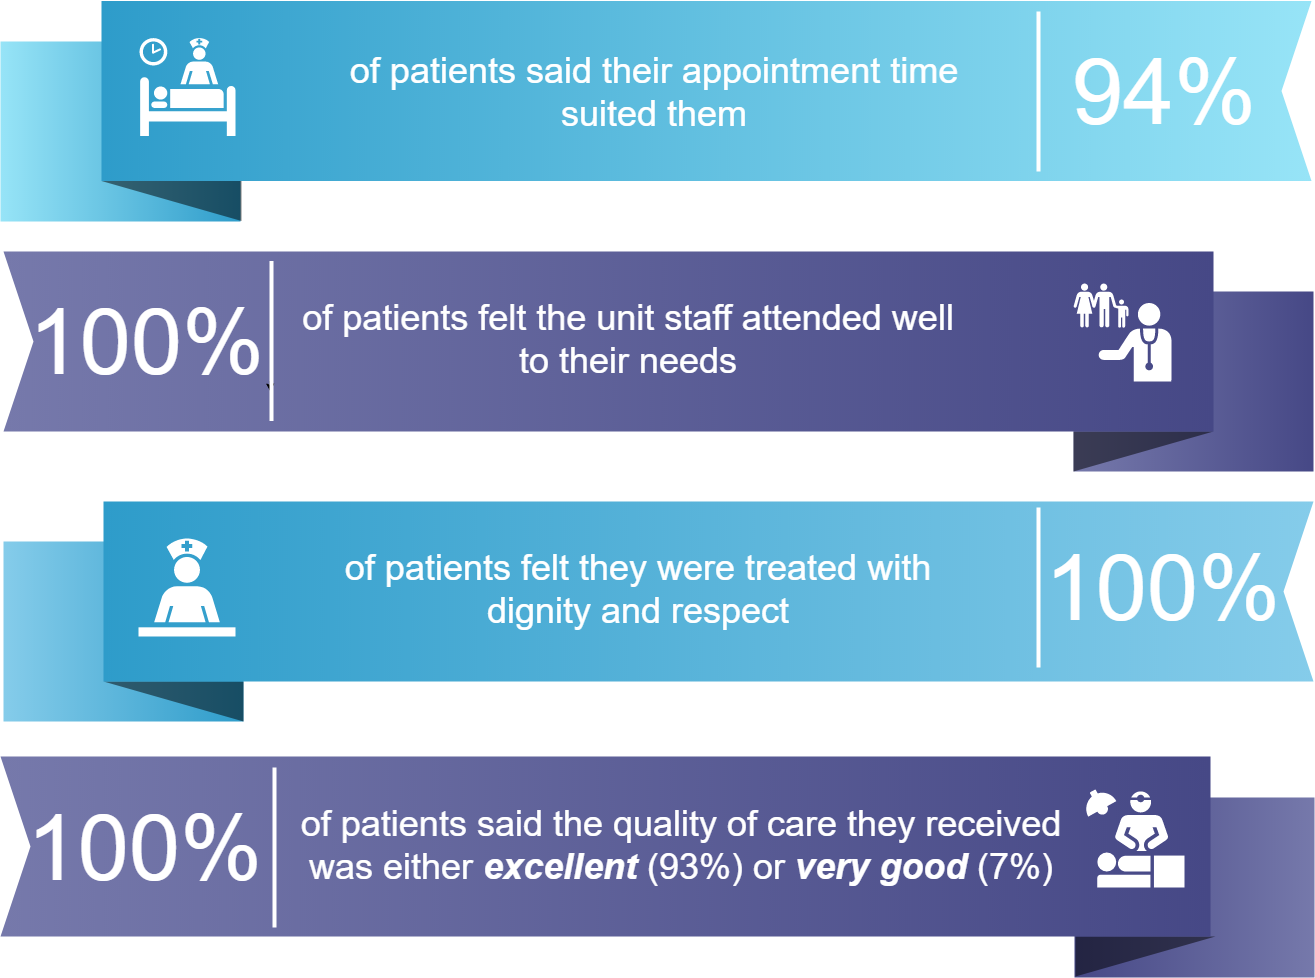

The diagram above was exported from draw.io. Its source (the exported page's mxGraphModel, read from the mxfile embedded in the PNG):
<mxGraphModel dx="1673" dy="936" grid="1" gridSize="10" guides="1" tooltips="1" connect="1" arrows="1" fold="1" page="1" pageScale="1.5" pageWidth="1169" pageHeight="826" background="#ffffff" math="0" shadow="0">
  <root>
    <mxCell id="0" style=";html=1;" />
    <mxCell id="1" style=";html=1;" parent="0" />
    <mxCell id="869962fe87da545-3" value="" style="whiteSpace=wrap;html=1;rounded=0;shadow=0;dashed=0;strokeWidth=1;fontFamily=Tahoma;fontSize=10;fontColor=#FFFFFF;strokeColor=none;fillColor=#7679AB;gradientColor=#464886;gradientDirection=west;" parent="1" vertex="1">
      <mxGeometry x="1371" y="1226" width="240" height="180" as="geometry" />
    </mxCell>
    <mxCell id="869962fe87da545-4" value="" style="verticalLabelPosition=bottom;verticalAlign=top;html=1;strokeWidth=1;shape=mxgraph.basic.orthogonal_triangle;rounded=0;shadow=0;dashed=0;fontFamily=Tahoma;fontSize=10;fontColor=#FFFFFF;flipV=1;fillColor=#000000;strokeColor=none;opacity=50;" parent="1" vertex="1">
      <mxGeometry x="1372" y="1365" width="140" height="40" as="geometry" />
    </mxCell>
    <mxCell id="869962fe87da545-6" value="" style="whiteSpace=wrap;html=1;rounded=0;shadow=0;dashed=0;strokeWidth=1;fontFamily=Tahoma;fontSize=10;fontColor=#FFFFFF;strokeColor=none;fillColor=#2E9CCA;gradientColor=#97E4F7;gradientDirection=east;flipH=1;" parent="1" vertex="1">
      <mxGeometry x="297" y="470" width="240" height="180" as="geometry" />
    </mxCell>
    <mxCell id="869962fe87da545-7" value="" style="verticalLabelPosition=bottom;verticalAlign=top;html=1;strokeWidth=1;shape=mxgraph.basic.orthogonal_triangle;rounded=0;shadow=0;dashed=0;fontFamily=Tahoma;fontSize=10;fontColor=#FFFFFF;flipV=1;fillColor=#000000;strokeColor=none;opacity=50;flipH=1;" parent="1" vertex="1">
      <mxGeometry x="398" y="609.5" width="140" height="40" as="geometry" />
    </mxCell>
    <mxCell id="869962fe87da545-9" value="" style="whiteSpace=wrap;html=1;rounded=0;shadow=0;dashed=0;strokeWidth=1;fontFamily=Tahoma;fontSize=10;fontColor=#FFFFFF;strokeColor=none;fillColor=#464886;gradientColor=#7679AB;gradientDirection=west;" parent="1" vertex="1">
      <mxGeometry x="1370" y="720" width="240" height="180" as="geometry" />
    </mxCell>
    <mxCell id="869962fe87da545-10" value="" style="verticalLabelPosition=bottom;verticalAlign=top;html=1;strokeWidth=1;shape=mxgraph.basic.orthogonal_triangle;rounded=0;shadow=0;dashed=0;fontFamily=Tahoma;fontSize=10;fontColor=#FFFFFF;flipV=1;fillColor=#000000;strokeColor=none;opacity=50;" parent="1" vertex="1">
      <mxGeometry x="1370" y="860" width="140" height="40" as="geometry" />
    </mxCell>
    <mxCell id="869962fe87da545-12" value="" style="whiteSpace=wrap;html=1;rounded=0;shadow=0;dashed=0;strokeWidth=1;fontFamily=Tahoma;fontSize=10;fontColor=#FFFFFF;strokeColor=none;fillColor=#85CCEA;gradientColor=#2E9CCA;gradientDirection=west;flipH=1;" parent="1" vertex="1">
      <mxGeometry x="300" y="970" width="240" height="180" as="geometry" />
    </mxCell>
    <mxCell id="869962fe87da545-13" value="" style="verticalLabelPosition=bottom;verticalAlign=top;html=1;strokeWidth=1;shape=mxgraph.basic.orthogonal_triangle;rounded=0;shadow=0;dashed=0;fontFamily=Tahoma;fontSize=10;fontColor=#FFFFFF;flipV=1;fillColor=#000000;strokeColor=none;opacity=50;flipH=1;" parent="1" vertex="1">
      <mxGeometry x="400" y="1110" width="140" height="40" as="geometry" />
    </mxCell>
    <mxCell id="869962fe87da545-2" value="" style="html=1;shadow=0;dashed=0;align=center;verticalAlign=middle;shape=mxgraph.arrows2.arrow;dy=0;dx=0;notch=30;rounded=0;strokeColor=none;strokeWidth=1;fillColor=#464886;fontFamily=Tahoma;fontSize=10;fontColor=#FFFFFF;gradientColor=#7679AB;gradientDirection=west;" parent="1" vertex="1">
      <mxGeometry x="297" y="1185" width="1210" height="180" as="geometry" />
    </mxCell>
    <mxCell id="869962fe87da545-8" value="" style="html=1;shadow=0;dashed=0;align=center;verticalAlign=middle;shape=mxgraph.arrows2.arrow;dy=0;dx=0;notch=30;rounded=0;strokeColor=none;strokeWidth=1;fillColor=#2E9CCA;fontFamily=Tahoma;fontSize=10;fontColor=#FFFFFF;gradientColor=#97E4F7;gradientDirection=west;flipH=1;" parent="1" vertex="1">
      <mxGeometry x="398" y="429.5" width="1210" height="180" as="geometry" />
    </mxCell>
    <mxCell id="869962fe87da545-11" value="" style="html=1;shadow=0;dashed=0;align=center;verticalAlign=middle;shape=mxgraph.arrows2.arrow;dy=0;dx=0;notch=30;rounded=0;strokeColor=none;strokeWidth=1;fillColor=#464886;fontFamily=Tahoma;fontSize=10;fontColor=#FFFFFF;gradientColor=#7679AB;gradientDirection=west;" parent="1" vertex="1">
      <mxGeometry x="300" y="680" width="1210" height="180" as="geometry" />
    </mxCell>
    <mxCell id="869962fe87da545-14" value="" style="html=1;shadow=0;dashed=0;align=center;verticalAlign=middle;shape=mxgraph.arrows2.arrow;dy=0;dx=0;notch=30;rounded=0;strokeColor=none;strokeWidth=1;fillColor=#2E9CCA;fontFamily=Tahoma;fontSize=10;fontColor=#FFFFFF;gradientColor=#85ccea;gradientDirection=west;flipH=1;" parent="1" vertex="1">
      <mxGeometry x="400" y="930" width="1210" height="180" as="geometry" />
    </mxCell>
    <mxCell id="869962fe87da545-19" value="&lt;div&gt;&lt;font style=&quot;font-size: 92px&quot;&gt;100%&lt;/font&gt;&lt;/div&gt;" style="text;html=1;strokeColor=none;fillColor=none;align=right;verticalAlign=middle;whiteSpace=wrap;rounded=0;shadow=0;dashed=0;fontFamily=Helvetica;fontSize=92;fontColor=#FFFFFF;" parent="1" vertex="1">
      <mxGeometry x="350" y="1186" width="210" height="180" as="geometry" />
    </mxCell>
    <mxCell id="869962fe87da545-20" value="94%" style="text;html=1;strokeColor=none;fillColor=none;align=center;verticalAlign=middle;whiteSpace=wrap;rounded=0;shadow=0;dashed=0;fontFamily=Helvetica;fontSize=92;fontColor=#FFFFFF;" parent="1" vertex="1">
      <mxGeometry x="1360" y="430" width="200" height="180" as="geometry" />
    </mxCell>
    <mxCell id="869962fe87da545-22" value="&lt;font style=&quot;font-size: 92px&quot;&gt;100%&lt;br&gt;&lt;/font&gt;" style="text;html=1;strokeColor=none;fillColor=none;align=right;verticalAlign=middle;whiteSpace=wrap;rounded=0;shadow=0;dashed=0;fontFamily=Helvetica;fontSize=150;fontColor=#FFFFFF;" parent="1" vertex="1">
      <mxGeometry x="1378" y="906" width="200" height="180" as="geometry" />
    </mxCell>
    <mxCell id="869962fe87da545-24" value="" style="line;strokeWidth=4;direction=south;html=1;rounded=0;shadow=0;dashed=0;fillColor=none;gradientColor=#AD0002;fontFamily=Helvetica;fontSize=150;fontColor=#FFFFFF;align=right;strokeColor=#FFFFFF;" parent="1" vertex="1">
      <mxGeometry x="566" y="1196" width="10" height="160" as="geometry" />
    </mxCell>
    <mxCell id="869962fe87da545-25" value="" style="line;strokeWidth=4;direction=south;html=1;rounded=0;shadow=0;dashed=0;fillColor=none;gradientColor=#AD0002;fontFamily=Helvetica;fontSize=150;fontColor=#FFFFFF;align=right;strokeColor=#FFFFFF;" parent="1" vertex="1">
      <mxGeometry x="1330" y="440" width="10" height="160" as="geometry" />
    </mxCell>
    <mxCell id="869962fe87da545-27" value="" style="line;strokeWidth=4;direction=south;html=1;rounded=0;shadow=0;dashed=0;fillColor=none;gradientColor=#AD0002;fontFamily=Helvetica;fontSize=150;fontColor=#FFFFFF;align=right;strokeColor=#FFFFFF;" parent="1" vertex="1">
      <mxGeometry x="1330" y="936" width="10" height="160" as="geometry" />
    </mxCell>
    <mxCell id="B7cmJLeV-fHhTNSpSyID-15" value="&lt;div style=&quot;font-size: 36px&quot; align=&quot;center&quot;&gt;&lt;font style=&quot;font-size: 36px&quot;&gt;&lt;font style=&quot;font-size: 36px&quot;&gt;of patients said the quality of care they received was either &lt;b&gt;&lt;i&gt;excellent&lt;/i&gt;&lt;/b&gt; (93%) or &lt;i&gt;&lt;b&gt;very good &lt;/b&gt;&lt;/i&gt;(7%)&lt;/font&gt;&lt;/font&gt;&lt;br&gt;&lt;/div&gt;" style="text;html=1;strokeColor=none;fillColor=none;spacing=5;spacingTop=-20;whiteSpace=wrap;overflow=hidden;rounded=0;shadow=0;dashed=0;fontFamily=Helvetica;fontSize=12;fontColor=#FFFFFF;align=center;verticalAlign=middle;" parent="1" vertex="1">
      <mxGeometry x="587.5" y="1213" width="780" height="140" as="geometry" />
    </mxCell>
    <mxCell id="B7cmJLeV-fHhTNSpSyID-16" value="" style="shape=mxgraph.signs.healthcare.care_staff_area;html=1;pointerEvents=1;fillColor=#FFFFFF;strokeColor=none;verticalLabelPosition=bottom;verticalAlign=top;align=center;" parent="1" vertex="1">
      <mxGeometry x="435" y="967" width="97" height="98" as="geometry" />
    </mxCell>
    <mxCell id="B7cmJLeV-fHhTNSpSyID-17" value="&lt;div&gt;&lt;font style=&quot;font-size: 36px&quot;&gt;of patients &lt;/font&gt;&lt;font style=&quot;font-size: 36px&quot;&gt;said their appointment time&lt;/font&gt;&lt;/div&gt;&lt;div&gt;&lt;font style=&quot;font-size: 36px&quot;&gt; suited them&lt;/font&gt;&lt;/div&gt;" style="text;html=1;strokeColor=none;fillColor=none;spacing=5;spacingTop=-20;whiteSpace=wrap;overflow=hidden;rounded=0;shadow=0;dashed=0;fontFamily=Helvetica;fontSize=12;fontColor=#FFFFFF;align=center;verticalAlign=middle;" parent="1" vertex="1">
      <mxGeometry x="573" y="459.5" width="753" height="140" as="geometry" />
    </mxCell>
    <mxCell id="B7cmJLeV-fHhTNSpSyID-18" value="&lt;font style=&quot;font-size: 36px&quot;&gt;of patients &lt;/font&gt;&lt;font style=&quot;font-size: 36px&quot;&gt;&lt;font style=&quot;font-size: 36px&quot;&gt;felt the unit staff attended well to their needs&lt;/font&gt;&lt;br&gt;&lt;/font&gt;" style="text;html=1;strokeColor=none;fillColor=none;spacing=5;spacingTop=-20;whiteSpace=wrap;overflow=hidden;rounded=0;shadow=0;dashed=0;fontFamily=Helvetica;fontSize=12;fontColor=#FFFFFF;align=center;verticalAlign=middle;" parent="1" vertex="1">
      <mxGeometry x="590" y="706.5" width="670" height="140" as="geometry" />
    </mxCell>
    <mxCell id="B7cmJLeV-fHhTNSpSyID-19" value="&lt;font style=&quot;font-size: 36px&quot;&gt;&lt;font style=&quot;font-size: 36px&quot;&gt;of patients felt they were treated with dignity and respect&lt;/font&gt;&lt;br&gt;&lt;/font&gt;" style="text;html=1;strokeColor=none;fillColor=none;spacing=5;spacingTop=-20;whiteSpace=wrap;overflow=hidden;rounded=0;shadow=0;dashed=0;fontFamily=Helvetica;fontSize=12;fontColor=#FFFFFF;align=center;verticalAlign=middle;" parent="1" vertex="1">
      <mxGeometry x="600" y="957" width="670" height="140" as="geometry" />
    </mxCell>
    <mxCell id="B7cmJLeV-fHhTNSpSyID-23" style="edgeStyle=orthogonalEdgeStyle;rounded=0;orthogonalLoop=1;jettySize=auto;html=1;exitX=0.75;exitY=0.5;exitDx=0;exitDy=0;exitPerimeter=0;entryX=0.815;entryY=0.467;entryDx=0;entryDy=0;entryPerimeter=0;fontSize=96;" parent="1" edge="1">
      <mxGeometry relative="1" as="geometry">
        <mxPoint x="566.6666666666665" y="809.6666666666667" as="sourcePoint" />
        <mxPoint x="566.6666666666665" y="820.3333333333333" as="targetPoint" />
      </mxGeometry>
    </mxCell>
    <mxCell id="B7cmJLeV-fHhTNSpSyID-24" value="&lt;font style=&quot;font-size: 92px&quot;&gt;100%&lt;br&gt;&lt;/font&gt;" style="text;html=1;strokeColor=none;fillColor=none;align=right;verticalAlign=middle;whiteSpace=wrap;rounded=0;shadow=0;dashed=0;fontFamily=Helvetica;fontSize=150;fontColor=#FFFFFF;" parent="1" vertex="1">
      <mxGeometry x="362" y="659.5" width="200" height="180" as="geometry" />
    </mxCell>
    <mxCell id="B7cmJLeV-fHhTNSpSyID-26" value="" style="line;strokeWidth=4;direction=south;html=1;rounded=0;shadow=0;dashed=0;fillColor=none;gradientColor=#AD0002;fontFamily=Helvetica;fontSize=150;fontColor=#FFFFFF;align=right;strokeColor=#FFFFFF;" parent="1" vertex="1">
      <mxGeometry x="563" y="689.5" width="10" height="160" as="geometry" />
    </mxCell>
    <mxCell id="zgxKQjGgfxHOvuAk6rbu-1" value="" style="shape=mxgraph.signs.healthcare.family_practice;html=1;pointerEvents=1;fillColor=#FFFFFF;strokeColor=none;verticalLabelPosition=bottom;verticalAlign=top;align=center;" parent="1" vertex="1">
      <mxGeometry x="1370" y="712" width="98" height="98" as="geometry" />
    </mxCell>
    <mxCell id="zgxKQjGgfxHOvuAk6rbu-11" value="" style="shape=mxgraph.signs.healthcare.surgery;html=1;pointerEvents=1;fillColor=#FFFFFF;strokeColor=none;verticalLabelPosition=bottom;verticalAlign=top;align=center;" parent="1" vertex="1">
      <mxGeometry x="1381" y="1218" width="100" height="98" as="geometry" />
    </mxCell>
    <mxCell id="zgxKQjGgfxHOvuAk6rbu-14" value="" style="shape=mxgraph.signs.healthcare.inpatient;html=1;pointerEvents=1;fillColor=#FFFFFF;strokeColor=none;verticalLabelPosition=bottom;verticalAlign=top;align=center;" parent="1" vertex="1">
      <mxGeometry x="436" y="466.5" width="96" height="98" as="geometry" />
    </mxCell>
  </root>
</mxGraphModel>